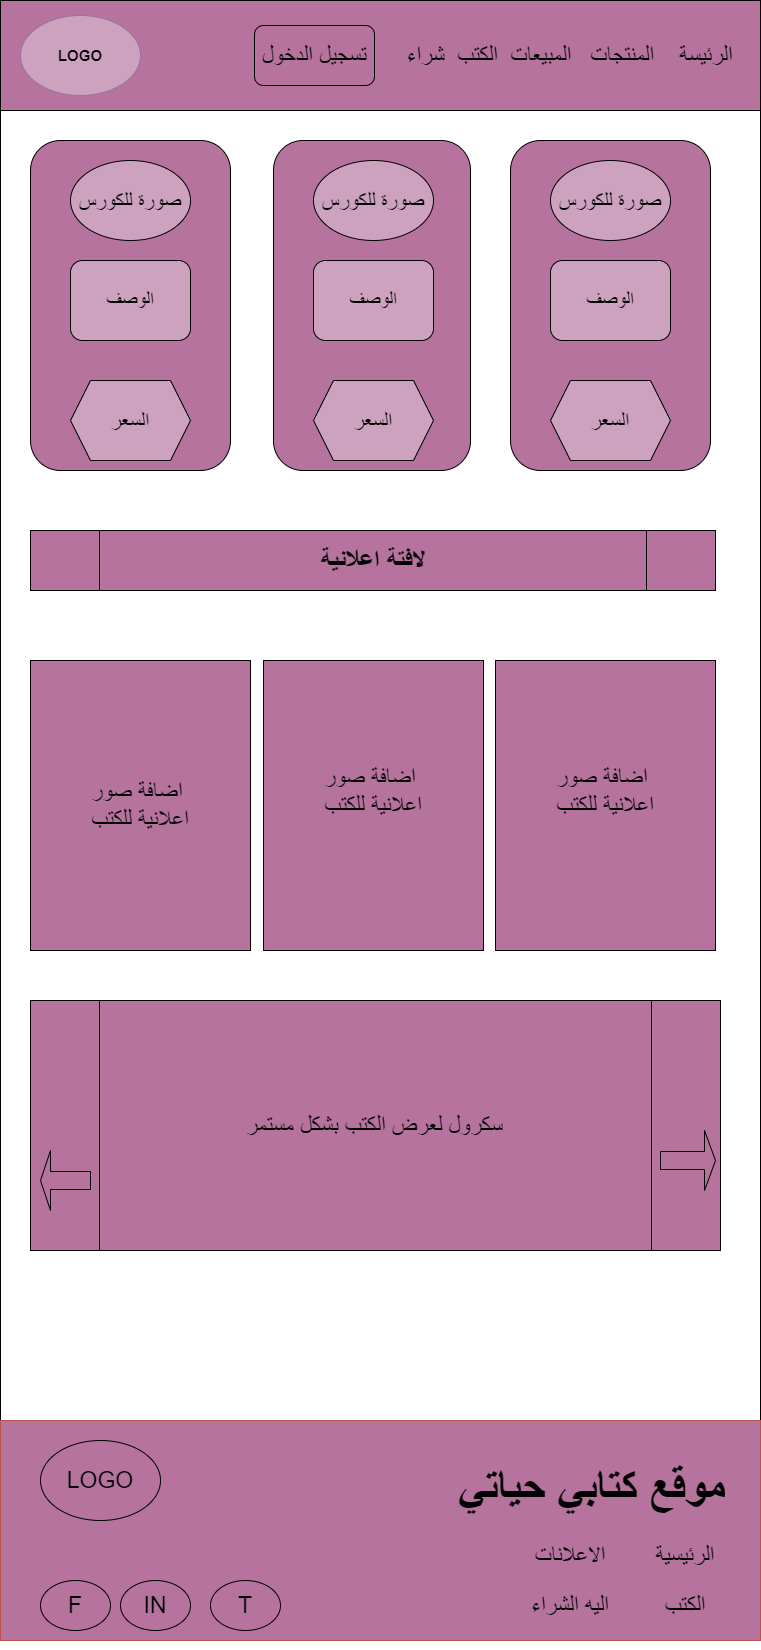

The diagram above was exported from draw.io. Its source (the exported page's mxGraphModel, read from the mxfile embedded in the PNG):
<mxGraphModel dx="1240" dy="631" grid="1" gridSize="10" guides="1" tooltips="1" connect="1" arrows="1" fold="1" page="1" pageScale="1" pageWidth="827" pageHeight="1169" math="0" shadow="0">
  <root>
    <mxCell id="0" />
    <mxCell id="1" parent="0" />
    <mxCell id="HupeKLiLDIwaC7on3kXm-3" value="" style="rounded=0;whiteSpace=wrap;html=1;" vertex="1" parent="1">
      <mxGeometry x="40" y="80" width="760" height="1640" as="geometry" />
    </mxCell>
    <mxCell id="HupeKLiLDIwaC7on3kXm-4" value="&lt;span style=&quot;font-size: 23px;&quot;&gt;&amp;nbsp; &amp;nbsp; &amp;nbsp; الرئيسة&amp;nbsp; &amp;nbsp; المنتجات&amp;nbsp; &amp;nbsp;المبيعات&amp;nbsp; الكتب&amp;nbsp; شراء&amp;nbsp; &amp;nbsp;&amp;nbsp;&lt;/span&gt;" style="rounded=0;whiteSpace=wrap;html=1;fillColor=#B5739D;align=right;" vertex="1" parent="1">
      <mxGeometry x="40" y="80" width="760" height="110" as="geometry" />
    </mxCell>
    <mxCell id="HupeKLiLDIwaC7on3kXm-6" value="&lt;b&gt;&lt;font style=&quot;font-size: 15px;&quot;&gt;LOGO&lt;/font&gt;&lt;/b&gt;" style="ellipse;whiteSpace=wrap;html=1;fillColor=#CDA2BE;strokeColor=#9673a6;" vertex="1" parent="1">
      <mxGeometry x="60" y="95" width="120" height="80" as="geometry" />
    </mxCell>
    <mxCell id="HupeKLiLDIwaC7on3kXm-7" value="" style="rounded=1;whiteSpace=wrap;html=1;fillColor=#B5739D;" vertex="1" parent="1">
      <mxGeometry x="70" y="220" width="200" height="330" as="geometry" />
    </mxCell>
    <mxCell id="HupeKLiLDIwaC7on3kXm-10" value="&lt;font style=&quot;font-size: 21px;&quot;&gt;صورة للكورس&lt;/font&gt;" style="ellipse;whiteSpace=wrap;html=1;fillColor=#CDA2BE;" vertex="1" parent="1">
      <mxGeometry x="110" y="240" width="120" height="80" as="geometry" />
    </mxCell>
    <mxCell id="HupeKLiLDIwaC7on3kXm-11" value="&lt;font style=&quot;font-size: 19px;&quot;&gt;الوصف&lt;/font&gt;" style="rounded=1;whiteSpace=wrap;html=1;fillColor=#CDA2BE;" vertex="1" parent="1">
      <mxGeometry x="110" y="340" width="120" height="80" as="geometry" />
    </mxCell>
    <mxCell id="HupeKLiLDIwaC7on3kXm-12" value="&lt;span style=&quot;font-size: 21px;&quot;&gt;السعر&lt;/span&gt;" style="shape=hexagon;perimeter=hexagonPerimeter2;whiteSpace=wrap;html=1;fixedSize=1;fillColor=#CDA2BE;" vertex="1" parent="1">
      <mxGeometry x="110" y="460" width="120" height="80" as="geometry" />
    </mxCell>
    <mxCell id="HupeKLiLDIwaC7on3kXm-13" value="" style="rounded=1;whiteSpace=wrap;html=1;fillColor=#B5739D;" vertex="1" parent="1">
      <mxGeometry x="313" y="220" width="197" height="330" as="geometry" />
    </mxCell>
    <mxCell id="HupeKLiLDIwaC7on3kXm-14" value="&lt;font style=&quot;font-size: 21px;&quot;&gt;صورة للكورس&lt;/font&gt;" style="ellipse;whiteSpace=wrap;html=1;fillColor=#CDA2BE;" vertex="1" parent="1">
      <mxGeometry x="353" y="240" width="120" height="80" as="geometry" />
    </mxCell>
    <mxCell id="HupeKLiLDIwaC7on3kXm-15" value="&lt;font style=&quot;font-size: 19px;&quot;&gt;الوصف&lt;/font&gt;" style="rounded=1;whiteSpace=wrap;html=1;fillColor=#CDA2BE;" vertex="1" parent="1">
      <mxGeometry x="353" y="340" width="120" height="80" as="geometry" />
    </mxCell>
    <mxCell id="HupeKLiLDIwaC7on3kXm-16" value="&lt;span style=&quot;font-size: 21px;&quot;&gt;السعر&lt;/span&gt;" style="shape=hexagon;perimeter=hexagonPerimeter2;whiteSpace=wrap;html=1;fixedSize=1;fillColor=#CDA2BE;" vertex="1" parent="1">
      <mxGeometry x="353" y="460" width="120" height="80" as="geometry" />
    </mxCell>
    <mxCell id="HupeKLiLDIwaC7on3kXm-22" value="" style="rounded=1;whiteSpace=wrap;html=1;fillColor=#B5739D;" vertex="1" parent="1">
      <mxGeometry x="550" y="220" width="200" height="330" as="geometry" />
    </mxCell>
    <mxCell id="HupeKLiLDIwaC7on3kXm-23" value="&lt;font style=&quot;font-size: 21px;&quot;&gt;صورة للكورس&lt;/font&gt;" style="ellipse;whiteSpace=wrap;html=1;fillColor=#CDA2BE;" vertex="1" parent="1">
      <mxGeometry x="590" y="240" width="120" height="80" as="geometry" />
    </mxCell>
    <mxCell id="HupeKLiLDIwaC7on3kXm-24" value="&lt;font style=&quot;font-size: 19px;&quot;&gt;الوصف&lt;/font&gt;" style="rounded=1;whiteSpace=wrap;html=1;fillColor=#CDA2BE;" vertex="1" parent="1">
      <mxGeometry x="590" y="340" width="120" height="80" as="geometry" />
    </mxCell>
    <mxCell id="HupeKLiLDIwaC7on3kXm-25" value="&lt;span style=&quot;font-size: 21px;&quot;&gt;السعر&lt;/span&gt;" style="shape=hexagon;perimeter=hexagonPerimeter2;whiteSpace=wrap;html=1;fixedSize=1;fillColor=#CDA2BE;" vertex="1" parent="1">
      <mxGeometry x="590" y="460" width="120" height="80" as="geometry" />
    </mxCell>
    <mxCell id="HupeKLiLDIwaC7on3kXm-26" value="&lt;font style=&quot;font-size: 26px;&quot;&gt;&lt;b&gt;لافتة اعلانية&lt;/b&gt;&lt;/font&gt;" style="shape=process;whiteSpace=wrap;html=1;backgroundOutline=1;fontSize=21;fillColor=#B5739D;" vertex="1" parent="1">
      <mxGeometry x="70" y="610" width="685" height="60" as="geometry" />
    </mxCell>
    <mxCell id="HupeKLiLDIwaC7on3kXm-27" value="&lt;span style=&quot;background-color: rgb(181, 115, 157);&quot;&gt;تسجيل الدخول&lt;/span&gt;" style="rounded=1;whiteSpace=wrap;html=1;fontSize=23;fillColor=#B5739D;" vertex="1" parent="1">
      <mxGeometry x="294" y="105" width="120" height="60" as="geometry" />
    </mxCell>
    <mxCell id="HupeKLiLDIwaC7on3kXm-30" value="اضافة صور&amp;nbsp;&lt;br&gt;اعلانية للكتب" style="rounded=0;whiteSpace=wrap;html=1;labelBackgroundColor=#B5739D;fontSize=23;fillColor=#B5739D;" vertex="1" parent="1">
      <mxGeometry x="70" y="740" width="220" height="290" as="geometry" />
    </mxCell>
    <mxCell id="HupeKLiLDIwaC7on3kXm-31" value="&#10;&lt;span style=&quot;color: rgb(0, 0, 0); font-family: Helvetica; font-size: 23px; font-style: normal; font-variant-ligatures: normal; font-variant-caps: normal; font-weight: 400; letter-spacing: normal; orphans: 2; text-align: center; text-indent: 0px; text-transform: none; widows: 2; word-spacing: 0px; -webkit-text-stroke-width: 0px; background-color: rgb(181, 115, 157); text-decoration-thickness: initial; text-decoration-style: initial; text-decoration-color: initial; float: none; display: inline !important;&quot;&gt;اضافة صور&amp;nbsp;&lt;/span&gt;&lt;br style=&quot;color: rgb(0, 0, 0); font-family: Helvetica; font-size: 23px; font-style: normal; font-variant-ligatures: normal; font-variant-caps: normal; font-weight: 400; letter-spacing: normal; orphans: 2; text-align: center; text-indent: 0px; text-transform: none; widows: 2; word-spacing: 0px; -webkit-text-stroke-width: 0px; text-decoration-thickness: initial; text-decoration-style: initial; text-decoration-color: initial;&quot;&gt;&lt;span style=&quot;color: rgb(0, 0, 0); font-family: Helvetica; font-size: 23px; font-style: normal; font-variant-ligatures: normal; font-variant-caps: normal; font-weight: 400; letter-spacing: normal; orphans: 2; text-align: center; text-indent: 0px; text-transform: none; widows: 2; word-spacing: 0px; -webkit-text-stroke-width: 0px; background-color: rgb(181, 115, 157); text-decoration-thickness: initial; text-decoration-style: initial; text-decoration-color: initial; float: none; display: inline !important;&quot;&gt;اعلانية للكتب&lt;/span&gt;&#10;&#10;" style="rounded=0;whiteSpace=wrap;html=1;labelBackgroundColor=#B5739D;fontSize=23;fillColor=#B5739D;" vertex="1" parent="1">
      <mxGeometry x="303" y="740" width="220" height="290" as="geometry" />
    </mxCell>
    <mxCell id="HupeKLiLDIwaC7on3kXm-32" value="&#10;&lt;span style=&quot;color: rgb(0, 0, 0); font-family: Helvetica; font-size: 23px; font-style: normal; font-variant-ligatures: normal; font-variant-caps: normal; font-weight: 400; letter-spacing: normal; orphans: 2; text-align: center; text-indent: 0px; text-transform: none; widows: 2; word-spacing: 0px; -webkit-text-stroke-width: 0px; background-color: rgb(181, 115, 157); text-decoration-thickness: initial; text-decoration-style: initial; text-decoration-color: initial; float: none; display: inline !important;&quot;&gt;اضافة صور&amp;nbsp;&lt;/span&gt;&lt;br style=&quot;color: rgb(0, 0, 0); font-family: Helvetica; font-size: 23px; font-style: normal; font-variant-ligatures: normal; font-variant-caps: normal; font-weight: 400; letter-spacing: normal; orphans: 2; text-align: center; text-indent: 0px; text-transform: none; widows: 2; word-spacing: 0px; -webkit-text-stroke-width: 0px; text-decoration-thickness: initial; text-decoration-style: initial; text-decoration-color: initial;&quot;&gt;&lt;span style=&quot;color: rgb(0, 0, 0); font-family: Helvetica; font-size: 23px; font-style: normal; font-variant-ligatures: normal; font-variant-caps: normal; font-weight: 400; letter-spacing: normal; orphans: 2; text-align: center; text-indent: 0px; text-transform: none; widows: 2; word-spacing: 0px; -webkit-text-stroke-width: 0px; background-color: rgb(181, 115, 157); text-decoration-thickness: initial; text-decoration-style: initial; text-decoration-color: initial; float: none; display: inline !important;&quot;&gt;اعلانية للكتب&lt;/span&gt;&#10;&#10;" style="rounded=0;whiteSpace=wrap;html=1;labelBackgroundColor=#B5739D;fontSize=23;fillColor=#B5739D;" vertex="1" parent="1">
      <mxGeometry x="535" y="740" width="220" height="290" as="geometry" />
    </mxCell>
    <mxCell id="HupeKLiLDIwaC7on3kXm-33" value="سكرول لعرض الكتب بشكل مستمر" style="shape=process;whiteSpace=wrap;html=1;backgroundOutline=1;labelBackgroundColor=#B5739D;fontSize=23;fillColor=#B5739D;" vertex="1" parent="1">
      <mxGeometry x="70" y="1080" width="690" height="250" as="geometry" />
    </mxCell>
    <mxCell id="HupeKLiLDIwaC7on3kXm-34" value="" style="shape=singleArrow;whiteSpace=wrap;html=1;labelBackgroundColor=#B5739D;fontSize=23;fillColor=#B5739D;" vertex="1" parent="1">
      <mxGeometry x="700" y="1210" width="55" height="60" as="geometry" />
    </mxCell>
    <mxCell id="HupeKLiLDIwaC7on3kXm-35" value="" style="shape=singleArrow;direction=west;whiteSpace=wrap;html=1;labelBackgroundColor=#B5739D;fontSize=23;fillColor=#B5739D;" vertex="1" parent="1">
      <mxGeometry x="80" y="1230" width="50" height="60" as="geometry" />
    </mxCell>
    <mxCell id="HupeKLiLDIwaC7on3kXm-37" style="edgeStyle=orthogonalEdgeStyle;rounded=0;orthogonalLoop=1;jettySize=auto;html=1;exitX=0.5;exitY=1;exitDx=0;exitDy=0;fontSize=23;" edge="1" parent="1" source="HupeKLiLDIwaC7on3kXm-3" target="HupeKLiLDIwaC7on3kXm-3">
      <mxGeometry relative="1" as="geometry" />
    </mxCell>
    <mxCell id="HupeKLiLDIwaC7on3kXm-38" value="" style="rounded=0;whiteSpace=wrap;html=1;labelBackgroundColor=#B5739D;fontSize=23;fillColor=#B5739D;strokeColor=#b85450;" vertex="1" parent="1">
      <mxGeometry x="40" y="1500" width="760" height="220" as="geometry" />
    </mxCell>
    <mxCell id="HupeKLiLDIwaC7on3kXm-39" value="LOGO" style="ellipse;whiteSpace=wrap;html=1;labelBackgroundColor=#B5739D;fontSize=23;fillColor=#B5739D;" vertex="1" parent="1">
      <mxGeometry x="80" y="1520" width="120" height="80" as="geometry" />
    </mxCell>
    <mxCell id="HupeKLiLDIwaC7on3kXm-40" value="F" style="ellipse;whiteSpace=wrap;html=1;labelBackgroundColor=#B5739D;fontSize=23;fillColor=#B5739D;" vertex="1" parent="1">
      <mxGeometry x="80" y="1660" width="70" height="50" as="geometry" />
    </mxCell>
    <mxCell id="HupeKLiLDIwaC7on3kXm-42" value="T" style="ellipse;whiteSpace=wrap;html=1;labelBackgroundColor=#B5739D;fontSize=23;fillColor=#B5739D;" vertex="1" parent="1">
      <mxGeometry x="250" y="1660" width="70" height="50" as="geometry" />
    </mxCell>
    <mxCell id="HupeKLiLDIwaC7on3kXm-44" value="IN" style="ellipse;whiteSpace=wrap;html=1;labelBackgroundColor=#B5739D;fontSize=23;fillColor=#B5739D;" vertex="1" parent="1">
      <mxGeometry x="160" y="1660" width="70" height="50" as="geometry" />
    </mxCell>
    <mxCell id="HupeKLiLDIwaC7on3kXm-46" value="&lt;h1&gt;موقع كتابي حياتي&lt;/h1&gt;" style="text;html=1;strokeColor=none;fillColor=none;spacing=5;spacingTop=-20;whiteSpace=wrap;overflow=hidden;rounded=0;labelBackgroundColor=#B5739D;fontSize=23;align=right;" vertex="1" parent="1">
      <mxGeometry x="490" y="1520" width="280" height="90" as="geometry" />
    </mxCell>
    <mxCell id="HupeKLiLDIwaC7on3kXm-47" value="الرئيسية" style="text;html=1;strokeColor=none;fillColor=none;align=center;verticalAlign=middle;whiteSpace=wrap;rounded=0;labelBackgroundColor=#B5739D;fontSize=23;" vertex="1" parent="1">
      <mxGeometry x="695" y="1620" width="60" height="30" as="geometry" />
    </mxCell>
    <mxCell id="HupeKLiLDIwaC7on3kXm-48" value="الكتب" style="text;html=1;strokeColor=none;fillColor=none;align=center;verticalAlign=middle;whiteSpace=wrap;rounded=0;labelBackgroundColor=#B5739D;fontSize=23;" vertex="1" parent="1">
      <mxGeometry x="695" y="1670" width="60" height="30" as="geometry" />
    </mxCell>
    <mxCell id="HupeKLiLDIwaC7on3kXm-49" value="الاعلانات" style="text;html=1;strokeColor=none;fillColor=none;align=center;verticalAlign=middle;whiteSpace=wrap;rounded=0;labelBackgroundColor=#B5739D;fontSize=23;" vertex="1" parent="1">
      <mxGeometry x="580" y="1620" width="60" height="30" as="geometry" />
    </mxCell>
    <mxCell id="HupeKLiLDIwaC7on3kXm-50" value="اليه الشراء" style="text;html=1;strokeColor=none;fillColor=none;align=center;verticalAlign=middle;whiteSpace=wrap;rounded=0;labelBackgroundColor=#B5739D;fontSize=23;" vertex="1" parent="1">
      <mxGeometry x="560" y="1670" width="100" height="30" as="geometry" />
    </mxCell>
  </root>
</mxGraphModel>